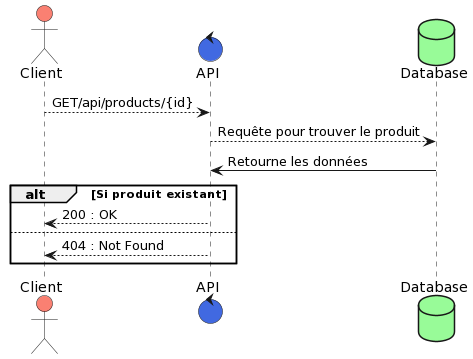

The diagram above was rendered by PlantUML. Its source (embedded in the PNG):
@startuml
actor Client #salmon
control API #4169E1
database Database #98FB98

Client --> API : GET/api/products/{id}
API --> Database : Requête pour trouver le produit
Database -> API: Retourne les données

alt Si produit existant
  API --> Client : 200 : OK
else
  API --> Client : 404 : Not Found
end
@enduml